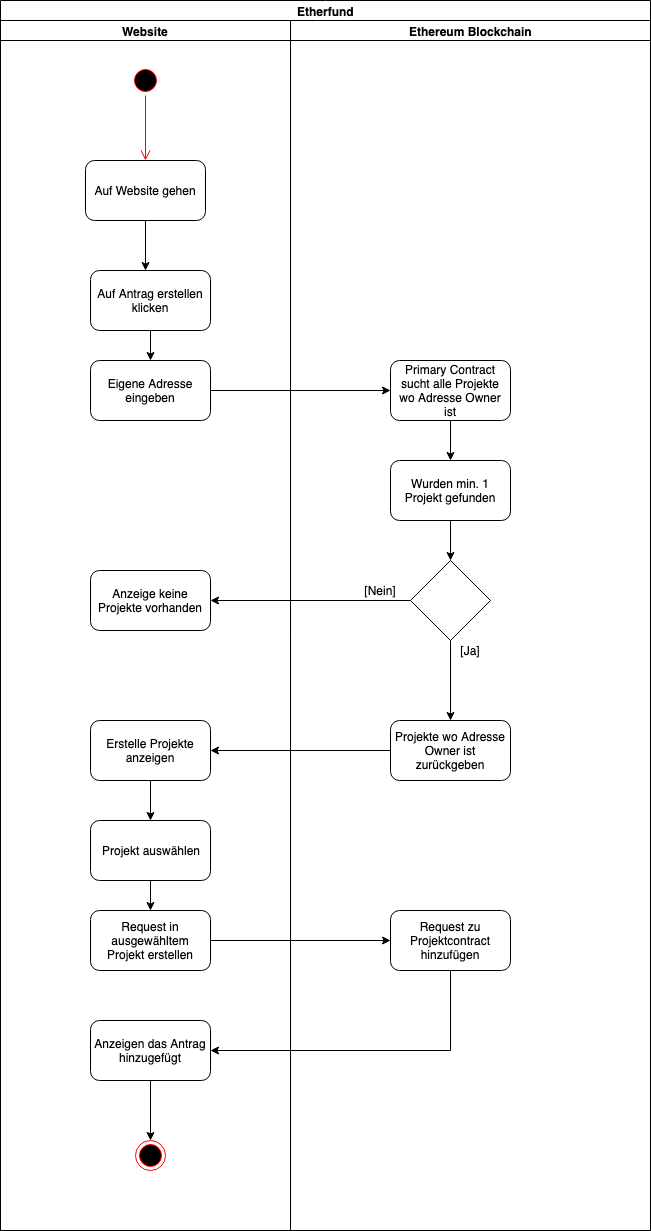

The diagram above was exported from draw.io. Its source (the exported page's mxGraphModel, read from the mxfile embedded in the PNG):
<mxGraphModel dx="1948" dy="1084" grid="1" gridSize="10" guides="1" tooltips="1" connect="1" arrows="1" fold="1" page="1" pageScale="1" pageWidth="1169" pageHeight="1654" math="0" shadow="0">
  <root>
    <mxCell id="0" />
    <mxCell id="1" parent="0" />
    <mxCell id="Ng_PJs3sPWCXeAHftGbr-1" value="Etherfund" style="swimlane;html=1;childLayout=stackLayout;resizeParent=1;resizeParentMax=0;startSize=20;" vertex="1" parent="1">
      <mxGeometry x="80" y="40" width="650" height="1230" as="geometry" />
    </mxCell>
    <mxCell id="Ng_PJs3sPWCXeAHftGbr-2" value="Website" style="swimlane;html=1;startSize=20;" vertex="1" parent="Ng_PJs3sPWCXeAHftGbr-1">
      <mxGeometry y="20" width="290" height="1210" as="geometry" />
    </mxCell>
    <mxCell id="Ng_PJs3sPWCXeAHftGbr-5" value="" style="ellipse;html=1;shape=startState;fillColor=#000000;strokeColor=#ff0000;" vertex="1" parent="Ng_PJs3sPWCXeAHftGbr-2">
      <mxGeometry x="130" y="45" width="30" height="30" as="geometry" />
    </mxCell>
    <mxCell id="Ng_PJs3sPWCXeAHftGbr-6" value="" style="edgeStyle=orthogonalEdgeStyle;html=1;verticalAlign=bottom;endArrow=open;endSize=8;strokeColor=#ff0000;entryX=0.5;entryY=0;entryDx=0;entryDy=0;" edge="1" source="Ng_PJs3sPWCXeAHftGbr-5" parent="Ng_PJs3sPWCXeAHftGbr-2" target="Ng_PJs3sPWCXeAHftGbr-7">
      <mxGeometry relative="1" as="geometry">
        <mxPoint x="145" y="150" as="targetPoint" />
      </mxGeometry>
    </mxCell>
    <mxCell id="Ng_PJs3sPWCXeAHftGbr-9" style="edgeStyle=orthogonalEdgeStyle;rounded=0;orthogonalLoop=1;jettySize=auto;html=1;entryX=0.458;entryY=0;entryDx=0;entryDy=0;entryPerimeter=0;" edge="1" parent="Ng_PJs3sPWCXeAHftGbr-2" source="Ng_PJs3sPWCXeAHftGbr-7" target="Ng_PJs3sPWCXeAHftGbr-14">
      <mxGeometry relative="1" as="geometry">
        <mxPoint x="145" y="250" as="targetPoint" />
      </mxGeometry>
    </mxCell>
    <mxCell id="Ng_PJs3sPWCXeAHftGbr-7" value="Auf Website gehen" style="rounded=1;whiteSpace=wrap;html=1;" vertex="1" parent="Ng_PJs3sPWCXeAHftGbr-2">
      <mxGeometry x="85" y="140" width="120" height="60" as="geometry" />
    </mxCell>
    <mxCell id="Ng_PJs3sPWCXeAHftGbr-8" value="Eigene Adresse eingeben" style="rounded=1;whiteSpace=wrap;html=1;" vertex="1" parent="Ng_PJs3sPWCXeAHftGbr-2">
      <mxGeometry x="90" y="340" width="120" height="60" as="geometry" />
    </mxCell>
    <mxCell id="Ng_PJs3sPWCXeAHftGbr-15" style="edgeStyle=orthogonalEdgeStyle;rounded=0;orthogonalLoop=1;jettySize=auto;html=1;" edge="1" parent="Ng_PJs3sPWCXeAHftGbr-2" source="Ng_PJs3sPWCXeAHftGbr-14" target="Ng_PJs3sPWCXeAHftGbr-8">
      <mxGeometry relative="1" as="geometry" />
    </mxCell>
    <mxCell id="Ng_PJs3sPWCXeAHftGbr-14" value="Auf Antrag erstellen klicken" style="rounded=1;whiteSpace=wrap;html=1;" vertex="1" parent="Ng_PJs3sPWCXeAHftGbr-2">
      <mxGeometry x="90" y="250" width="120" height="60" as="geometry" />
    </mxCell>
    <mxCell id="Ng_PJs3sPWCXeAHftGbr-20" value="Anzeige keine Projekte vorhanden" style="rounded=1;whiteSpace=wrap;html=1;" vertex="1" parent="Ng_PJs3sPWCXeAHftGbr-2">
      <mxGeometry x="90" y="550" width="120" height="60" as="geometry" />
    </mxCell>
    <mxCell id="Ng_PJs3sPWCXeAHftGbr-29" style="edgeStyle=orthogonalEdgeStyle;rounded=0;orthogonalLoop=1;jettySize=auto;html=1;entryX=0.5;entryY=0;entryDx=0;entryDy=0;" edge="1" parent="Ng_PJs3sPWCXeAHftGbr-2" source="Ng_PJs3sPWCXeAHftGbr-26" target="Ng_PJs3sPWCXeAHftGbr-28">
      <mxGeometry relative="1" as="geometry" />
    </mxCell>
    <mxCell id="Ng_PJs3sPWCXeAHftGbr-26" value="Erstelle Projekte anzeigen" style="rounded=1;whiteSpace=wrap;html=1;" vertex="1" parent="Ng_PJs3sPWCXeAHftGbr-2">
      <mxGeometry x="90" y="700" width="120" height="60" as="geometry" />
    </mxCell>
    <mxCell id="Ng_PJs3sPWCXeAHftGbr-31" style="edgeStyle=orthogonalEdgeStyle;rounded=0;orthogonalLoop=1;jettySize=auto;html=1;entryX=0.5;entryY=0;entryDx=0;entryDy=0;" edge="1" parent="Ng_PJs3sPWCXeAHftGbr-2" source="Ng_PJs3sPWCXeAHftGbr-28" target="Ng_PJs3sPWCXeAHftGbr-30">
      <mxGeometry relative="1" as="geometry" />
    </mxCell>
    <mxCell id="Ng_PJs3sPWCXeAHftGbr-28" value="Projekt auswählen" style="rounded=1;whiteSpace=wrap;html=1;" vertex="1" parent="Ng_PJs3sPWCXeAHftGbr-2">
      <mxGeometry x="90" y="800" width="120" height="60" as="geometry" />
    </mxCell>
    <mxCell id="Ng_PJs3sPWCXeAHftGbr-30" value="Request in ausgewähltem Projekt erstellen" style="rounded=1;whiteSpace=wrap;html=1;" vertex="1" parent="Ng_PJs3sPWCXeAHftGbr-2">
      <mxGeometry x="90" y="890" width="120" height="60" as="geometry" />
    </mxCell>
    <mxCell id="Ng_PJs3sPWCXeAHftGbr-37" style="edgeStyle=orthogonalEdgeStyle;rounded=0;orthogonalLoop=1;jettySize=auto;html=1;entryX=0.5;entryY=0;entryDx=0;entryDy=0;" edge="1" parent="Ng_PJs3sPWCXeAHftGbr-2" source="Ng_PJs3sPWCXeAHftGbr-34" target="Ng_PJs3sPWCXeAHftGbr-36">
      <mxGeometry relative="1" as="geometry" />
    </mxCell>
    <mxCell id="Ng_PJs3sPWCXeAHftGbr-34" value="Anzeigen das Antrag hinzugefügt" style="rounded=1;whiteSpace=wrap;html=1;" vertex="1" parent="Ng_PJs3sPWCXeAHftGbr-2">
      <mxGeometry x="90" y="1000" width="120" height="60" as="geometry" />
    </mxCell>
    <mxCell id="Ng_PJs3sPWCXeAHftGbr-36" value="" style="ellipse;html=1;shape=endState;fillColor=#000000;strokeColor=#ff0000;" vertex="1" parent="Ng_PJs3sPWCXeAHftGbr-2">
      <mxGeometry x="135" y="1120" width="30" height="30" as="geometry" />
    </mxCell>
    <mxCell id="Ng_PJs3sPWCXeAHftGbr-3" value="Ethereum Blockchain" style="swimlane;html=1;startSize=20;" vertex="1" parent="Ng_PJs3sPWCXeAHftGbr-1">
      <mxGeometry x="290" y="20" width="360" height="1210" as="geometry" />
    </mxCell>
    <mxCell id="Ng_PJs3sPWCXeAHftGbr-18" style="edgeStyle=orthogonalEdgeStyle;rounded=0;orthogonalLoop=1;jettySize=auto;html=1;entryX=0.5;entryY=0;entryDx=0;entryDy=0;" edge="1" parent="Ng_PJs3sPWCXeAHftGbr-3" source="Ng_PJs3sPWCXeAHftGbr-10" target="Ng_PJs3sPWCXeAHftGbr-16">
      <mxGeometry relative="1" as="geometry" />
    </mxCell>
    <mxCell id="Ng_PJs3sPWCXeAHftGbr-10" value="Primary Contract sucht alle Projekte wo Adresse Owner ist" style="rounded=1;whiteSpace=wrap;html=1;" vertex="1" parent="Ng_PJs3sPWCXeAHftGbr-3">
      <mxGeometry x="100" y="340" width="120" height="60" as="geometry" />
    </mxCell>
    <mxCell id="Ng_PJs3sPWCXeAHftGbr-19" style="edgeStyle=orthogonalEdgeStyle;rounded=0;orthogonalLoop=1;jettySize=auto;html=1;entryX=0.5;entryY=0;entryDx=0;entryDy=0;" edge="1" parent="Ng_PJs3sPWCXeAHftGbr-3" source="Ng_PJs3sPWCXeAHftGbr-16" target="Ng_PJs3sPWCXeAHftGbr-17">
      <mxGeometry relative="1" as="geometry" />
    </mxCell>
    <mxCell id="Ng_PJs3sPWCXeAHftGbr-16" value="Wurden min. 1 Projekt gefunden" style="rounded=1;whiteSpace=wrap;html=1;" vertex="1" parent="Ng_PJs3sPWCXeAHftGbr-3">
      <mxGeometry x="100" y="440" width="120" height="60" as="geometry" />
    </mxCell>
    <mxCell id="Ng_PJs3sPWCXeAHftGbr-24" style="edgeStyle=orthogonalEdgeStyle;rounded=0;orthogonalLoop=1;jettySize=auto;html=1;entryX=0.5;entryY=0;entryDx=0;entryDy=0;" edge="1" parent="Ng_PJs3sPWCXeAHftGbr-3" source="Ng_PJs3sPWCXeAHftGbr-17" target="Ng_PJs3sPWCXeAHftGbr-23">
      <mxGeometry relative="1" as="geometry" />
    </mxCell>
    <mxCell id="Ng_PJs3sPWCXeAHftGbr-17" value="" style="rhombus;whiteSpace=wrap;html=1;" vertex="1" parent="Ng_PJs3sPWCXeAHftGbr-3">
      <mxGeometry x="120" y="540" width="80" height="80" as="geometry" />
    </mxCell>
    <mxCell id="Ng_PJs3sPWCXeAHftGbr-22" value="[Nein]" style="text;html=1;strokeColor=none;fillColor=none;align=center;verticalAlign=middle;whiteSpace=wrap;rounded=0;" vertex="1" parent="Ng_PJs3sPWCXeAHftGbr-3">
      <mxGeometry x="70" y="560" width="40" height="20" as="geometry" />
    </mxCell>
    <mxCell id="Ng_PJs3sPWCXeAHftGbr-23" value="Projekte wo Adresse Owner ist zurückgeben" style="rounded=1;whiteSpace=wrap;html=1;" vertex="1" parent="Ng_PJs3sPWCXeAHftGbr-3">
      <mxGeometry x="100" y="700" width="120" height="60" as="geometry" />
    </mxCell>
    <mxCell id="Ng_PJs3sPWCXeAHftGbr-25" value="[Ja]" style="text;html=1;strokeColor=none;fillColor=none;align=center;verticalAlign=middle;whiteSpace=wrap;rounded=0;" vertex="1" parent="Ng_PJs3sPWCXeAHftGbr-3">
      <mxGeometry x="160" y="620" width="40" height="20" as="geometry" />
    </mxCell>
    <mxCell id="Ng_PJs3sPWCXeAHftGbr-32" value="Request zu Projektcontract hinzufügen" style="rounded=1;whiteSpace=wrap;html=1;" vertex="1" parent="Ng_PJs3sPWCXeAHftGbr-3">
      <mxGeometry x="100" y="890" width="120" height="60" as="geometry" />
    </mxCell>
    <mxCell id="Ng_PJs3sPWCXeAHftGbr-11" style="edgeStyle=orthogonalEdgeStyle;rounded=0;orthogonalLoop=1;jettySize=auto;html=1;entryX=0;entryY=0.5;entryDx=0;entryDy=0;" edge="1" parent="Ng_PJs3sPWCXeAHftGbr-1" source="Ng_PJs3sPWCXeAHftGbr-8" target="Ng_PJs3sPWCXeAHftGbr-10">
      <mxGeometry relative="1" as="geometry" />
    </mxCell>
    <mxCell id="Ng_PJs3sPWCXeAHftGbr-21" style="edgeStyle=orthogonalEdgeStyle;rounded=0;orthogonalLoop=1;jettySize=auto;html=1;entryX=1;entryY=0.5;entryDx=0;entryDy=0;" edge="1" parent="Ng_PJs3sPWCXeAHftGbr-1" source="Ng_PJs3sPWCXeAHftGbr-17" target="Ng_PJs3sPWCXeAHftGbr-20">
      <mxGeometry relative="1" as="geometry" />
    </mxCell>
    <mxCell id="Ng_PJs3sPWCXeAHftGbr-27" style="edgeStyle=orthogonalEdgeStyle;rounded=0;orthogonalLoop=1;jettySize=auto;html=1;entryX=1;entryY=0.5;entryDx=0;entryDy=0;" edge="1" parent="Ng_PJs3sPWCXeAHftGbr-1" source="Ng_PJs3sPWCXeAHftGbr-23" target="Ng_PJs3sPWCXeAHftGbr-26">
      <mxGeometry relative="1" as="geometry" />
    </mxCell>
    <mxCell id="Ng_PJs3sPWCXeAHftGbr-33" style="edgeStyle=orthogonalEdgeStyle;rounded=0;orthogonalLoop=1;jettySize=auto;html=1;entryX=0;entryY=0.5;entryDx=0;entryDy=0;" edge="1" parent="Ng_PJs3sPWCXeAHftGbr-1" source="Ng_PJs3sPWCXeAHftGbr-30" target="Ng_PJs3sPWCXeAHftGbr-32">
      <mxGeometry relative="1" as="geometry" />
    </mxCell>
    <mxCell id="Ng_PJs3sPWCXeAHftGbr-35" style="edgeStyle=orthogonalEdgeStyle;rounded=0;orthogonalLoop=1;jettySize=auto;html=1;entryX=1;entryY=0.5;entryDx=0;entryDy=0;" edge="1" parent="Ng_PJs3sPWCXeAHftGbr-1" source="Ng_PJs3sPWCXeAHftGbr-32" target="Ng_PJs3sPWCXeAHftGbr-34">
      <mxGeometry relative="1" as="geometry">
        <mxPoint x="450" y="1070" as="targetPoint" />
        <Array as="points">
          <mxPoint x="450" y="1050" />
        </Array>
      </mxGeometry>
    </mxCell>
  </root>
</mxGraphModel>